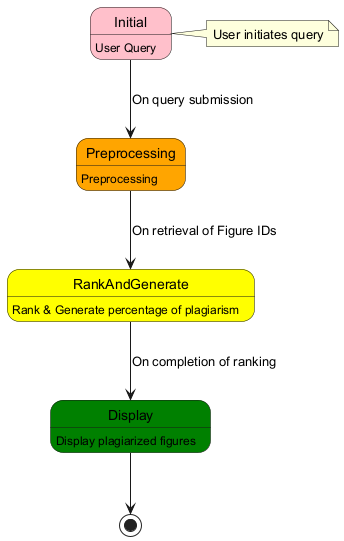

The diagram above was rendered by PlantUML. Its source (embedded in the PNG):
@startuml
state Initial #pink : User Query
state Preprocessing #orange : Preprocessing
state RankAndGenerate #yellow : Rank & Generate percentage of plagiarism
state Display #green : Display plagiarized figures
Initial --> Preprocessing : On query submission
Preprocessing --> RankAndGenerate : On retrieval of Figure IDs
RankAndGenerate --> Display : On completion of ranking
Display --> [*]
note right of Initial : User initiates query
@enduml